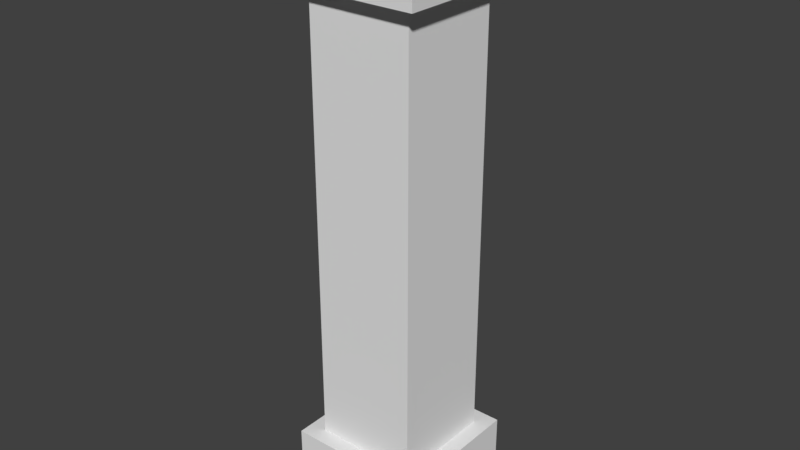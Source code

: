 # Source: GreatPillar.blend  (saved by Blender 2.78.0; exported with 4.5.12 LTS)
import bpy
from mathutils import Matrix  # noqa: F401  (used for matrix-valued properties, if any)

bpy.ops.wm.read_factory_settings(use_empty=True)
scene = bpy.context.scene
scene.name = 'Scene'

# ---- collections
col_collection_1 = bpy.data.collections.new('Collection 1'); scene.collection.children.link(col_collection_1)

# ---- world
world_world = bpy.data.worlds.new('World'); scene.world = world_world
world_world.color = (0.05088, 0.05088, 0.05088)
world_world.use_sun_shadow = False
world_world.sun_shadow_jitter_overblur = 0.0
world_world.cycles.sampling_method = 'MANUAL'

# ---- meshes
me_cube_001 = bpy.data.meshes.new('Cube.001')
me_cube_001.from_pydata([(-2.25, -2.25, -0.2978), (-1.707, -1.707, 1.952), (-2.25, 2.25, -0.2978), (-1.707, 1.707, 1.952), (2.25, -2.25, -0.2978), (1.707, -1.707, 1.952), (2.25, 2.25, -0.2978), (1.707, 1.707, 1.952), (-2.25, -2.25, 1.952), (-2.25, 2.25, 1.952), (2.25, 2.25, 1.952), (2.25, -2.25, 1.952), (-1.707, -1.707, 16.52), (-1.707, 1.707, 16.52), (-2.25, -2.25, 16.52), (2.25, -2.25, 16.52), (2.25, 2.25, 16.52), (1.707, -1.707, 16.52), (1.707, 1.707, 16.52), (-2.25, 2.25, 16.52), (-2.25, -2.25, 18.77), (-2.25, 2.25, 18.77), (2.25, 2.25, 18.77), (2.25, -2.25, 18.77)], [], [(0, 8, 9, 2), (2, 9, 10, 6), (6, 10, 11, 4), (4, 11, 8, 0), (2, 6, 4, 0), (7, 3, 13, 18), (1, 3, 9, 8), (3, 7, 10, 9), (7, 5, 11, 10), (5, 1, 8, 11), (5, 7, 18, 17), (12, 14, 19, 13), (13, 19, 16, 18), (18, 16, 15, 17), (17, 15, 14, 12), (3, 1, 12, 13), (1, 5, 17, 12), (16, 22, 23, 15), (14, 20, 21, 19), (15, 23, 20, 14), (19, 21, 22, 16), (20, 23, 22, 21)])
_uv = me_cube_001.uv_layers.new(name='UVMap')
_uv.uv.foreach_set('vector', [0.35, 0.35, 0.65, 0.35, 0.65, 0.65, 0.35, 0.65, 0.35, 0.35, 0.65, 0.35, 0.65, 0.65, 0.35, 0.65, 0.35, 0.35, 0.65, 0.35, 0.65, 0.65, 0.35, 0.65, 0.35, 0.35, 0.65, 0.35, 0.65, 0.65, 0.35, 0.65, 0.35, 0.35, 0.65, 0.35, 0.65, 0.65, 0.35, 0.65, 0.3926, -0.25, 0.6074, -0.25, 0.6074, 1.25, 0.3926, 1.25, 0.35, 0.35, 0.65, 0.35, 0.65, 0.65, 0.35, 0.65, 0.35, 0.35, 0.65, 0.35, 0.65, 0.65, 0.35, 0.65, 0.35, 0.35, 0.65, 0.35, 0.65, 0.65, 0.35, 0.65, 0.35, 0.35, 0.65, 0.35, 0.65, 0.65, 0.35, 0.65, 0.3926, -0.25, 0.6074, -0.25, 0.6074, 1.25, 0.3926, 1.25, 0.35, 0.35, 0.35, 0.65, 0.65, 0.65, 0.65, 0.35, 0.35, 0.35, 0.35, 0.65, 0.65, 0.65, 0.65, 0.35, 0.35, 0.35, 0.35, 0.65, 0.65, 0.65, 0.65, 0.35, 0.35, 0.35, 0.35, 0.65, 0.65, 0.65, 0.65, 0.35, 0.3926, -0.25, 0.6074, -0.25, 0.6074, 1.25, 0.3926, 1.25, 0.3926, -0.25, 0.6074, -0.25, 0.6074, 1.25, 0.3926, 1.25, 0.35, 0.35, 0.35, 0.65, 0.65, 0.65, 0.65, 0.35, 0.35, 0.35, 0.35, 0.65, 0.65, 0.65, 0.65, 0.35, 0.35, 0.35, 0.35, 0.65, 0.65, 0.65, 0.65, 0.35, 0.35, 0.35, 0.35, 0.65, 0.65, 0.65, 0.65, 0.35, 0.35, 0.35, 0.35, 0.65, 0.65, 0.65, 0.65, 0.35])
me_cube_001.use_remesh_preserve_volume = False
me_cube_001.use_remesh_preserve_attributes = False
me_cube_001.use_mirror_vertex_groups = False
me_cube_001.update()

# ---- objects
ob_cube = bpy.data.objects.new('Cube', me_cube_001)

# ---- transforms, parenting, visibility, modifiers, constraints
ob_cube.location = (0.0, 0.0, 0.0)
ob_cube.lineart.crease_threshold = 0.0

# ---- collection membership
col_collection_1.objects.link(ob_cube)

# ---- scene / render settings (as saved in the file)
scene.frame_start = 1; scene.frame_end = 250; scene.frame_set(1)
scene.render.engine = 'BLENDER_EEVEE_NEXT'
scene.render.resolution_percentage = 50
scene.render.dither_intensity = 0.0
scene.cycles.use_denoising = False
scene.cycles.samples = 128
scene.cycles.sampling_pattern = 'TABULATED_SOBOL'
scene.cycles.light_sampling_threshold = 0.0
scene.cycles.use_adaptive_sampling = False
scene.cycles.use_light_tree = False
scene.cycles.blur_glossy = 0.0
scene.cycles.sample_clamp_indirect = 0.0
scene.view_settings.view_transform = 'Standard'
bpy.context.view_layer.update()

# ---- added for rendering (the .blend has no active camera and no usable light): camera, sun
cam_auto = bpy.data.cameras.new('AutoCamera')
cam_auto.lens = 50.0
cam_auto.sensor_width = 36.0
cam_auto.clip_end = 1000.0
ob_auto_camera = bpy.data.objects.new('AutoCamera', cam_auto)
scene.collection.objects.link(ob_auto_camera)
ob_auto_camera.location = (18.6023, -22.3228, 24.1201)
ob_auto_camera.rotation_euler = (1.09748, -7.21219e-08, 0.694738)
scene.camera = ob_auto_camera
light_auto_sun = bpy.data.lights.new('AutoSun', 'SUN')
light_auto_sun.energy = 3.0
light_auto_sun.angle = 0.0523599
ob_auto_sun = bpy.data.objects.new('AutoSun', light_auto_sun)
scene.collection.objects.link(ob_auto_sun)
ob_auto_sun.rotation_euler = (0.872665, 0.174533, 0.523599)
bpy.context.view_layer.update()
